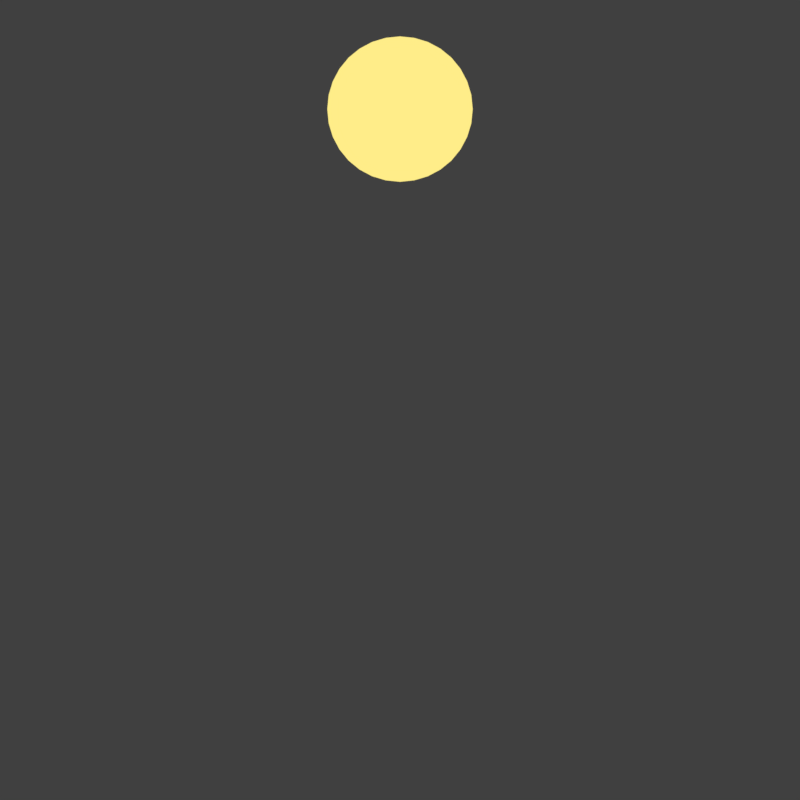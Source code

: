 # Source: loading.blend  (saved by Blender 2.79.0; exported with 4.5.12 LTS)
import bpy
from mathutils import Matrix  # noqa: F401  (used for matrix-valued properties, if any)

bpy.ops.wm.read_factory_settings(use_empty=True)
scene = bpy.context.scene
scene.name = 'Scene'

# ---- collections
col_collection_1 = bpy.data.collections.new('Collection 1'); scene.collection.children.link(col_collection_1)

# ---- materials (node trees are filled in below, after node groups)
mat_material_001 = bpy.data.materials.new('Material.001')
mat_material_001.alpha_threshold = 0.0
mat_material_001.roughness = 0.5

# ---- material node trees
mat_material_001.use_nodes = True; mat_material_001.node_tree.nodes.clear()
_N = mat_material_001.node_tree.nodes; _L = mat_material_001.node_tree.links
n0 = _N.new('ShaderNodeOutputMaterial'); n0.name = 'Material Output'; n0.location = (300, 300)
n1 = _N.new('ShaderNodeEmission'); n1.name = 'Emission'; n1.location = (10, 300)
n1.inputs[0].default_value = (1.0, 0.846, 0.2485, 1.0)
_L.new(n1.outputs[0], n0.inputs[0])
n0.is_active_output = True

# ---- world
world_world = bpy.data.worlds.new('World'); scene.world = world_world
world_world.color = (0.05088, 0.05088, 0.05088)
world_world.use_sun_shadow = False
world_world.sun_shadow_jitter_overblur = 0.0
world_world.cycles.sampling_method = 'MANUAL'

# ---- cameras
cam_camera_001 = bpy.data.cameras.new('Camera.001')
cam_camera_001.type = 'ORTHO'
cam_camera_001.clip_end = 100.0
cam_camera_001.lens = 35.0
cam_camera_001.sensor_width = 32.0
cam_camera_001.sensor_height = 18.0
cam_camera_001.ortho_scale = 5.5
cam_camera_001.display_size = 2.0
cam_camera_001.dof.focus_distance = 0.0

# ---- meshes
me_circle_001 = bpy.data.meshes.new('Circle.001')
me_circle_001.from_pydata([(-5.937e-08, 2.5, 0.0), (-0.09755, 2.49, 0.0), (-0.1913, 2.462, 0.0), (-0.2778, 2.416, 0.0), (-0.3536, 2.354, 0.0), (-0.4157, 2.278, 0.0), (-0.4619, 2.191, 0.0), (-0.4904, 2.098, 0.0), (-0.5, 2.0, 0.0), (-0.4904, 1.902, 0.0), (-0.4619, 1.809, 0.0), (-0.4157, 1.722, 0.0), (-0.3536, 1.646, 0.0), (-0.2778, 1.584, 0.0), (-0.1913, 1.538, 0.0), (-0.09755, 1.51, 0.0), (1.035e-07, 1.5, 0.0), (0.09755, 1.51, 0.0), (0.1913, 1.538, 0.0), (0.2778, 1.584, 0.0), (0.3536, 1.646, 0.0), (0.4157, 1.722, 0.0), (0.4619, 1.809, 0.0), (0.4904, 1.902, 0.0), (0.5, 2.0, 0.0), (0.4904, 2.098, 0.0), (0.4619, 2.191, 0.0), (0.4157, 2.278, 0.0), (0.3536, 2.354, 0.0), (0.2778, 2.416, 0.0), (0.1913, 2.462, 0.0), (0.09754, 2.49, 0.0)], [], [(1, 2, 3, 4, 5, 6, 7, 8, 9, 10, 11, 12, 13, 14, 15, 16, 17, 18, 19, 20, 21, 22, 23, 24, 25, 26, 27, 28, 29, 30, 31, 0)])
me_circle_001.materials.append(mat_material_001)
me_circle_001.use_remesh_preserve_volume = False
me_circle_001.use_remesh_preserve_attributes = False
me_circle_001.use_mirror_vertex_groups = False
me_circle_001.update()
me_circle = bpy.data.meshes.new('Circle')
me_circle.from_pydata([(-5.937e-08, 2.5, 0.0), (-0.09755, 2.49, 0.0), (-0.1913, 2.462, 0.0), (-0.2778, 2.416, 0.0), (-0.3536, 2.354, 0.0), (-0.4157, 2.278, 0.0), (-0.4619, 2.191, 0.0), (-0.4904, 2.098, 0.0), (-0.5, 2.0, 0.0), (-0.4904, 1.902, 0.0), (-0.4619, 1.809, 0.0), (-0.4157, 1.722, 0.0), (-0.3536, 1.646, 0.0), (-0.2778, 1.584, 0.0), (-0.1913, 1.538, 0.0), (-0.09755, 1.51, 0.0), (1.035e-07, 1.5, 0.0), (0.09755, 1.51, 0.0), (0.1913, 1.538, 0.0), (0.2778, 1.584, 0.0), (0.3536, 1.646, 0.0), (0.4157, 1.722, 0.0), (0.4619, 1.809, 0.0), (0.4904, 1.902, 0.0), (0.5, 2.0, 0.0), (0.4904, 2.098, 0.0), (0.4619, 2.191, 0.0), (0.4157, 2.278, 0.0), (0.3536, 2.354, 0.0), (0.2778, 2.416, 0.0), (0.1913, 2.462, 0.0), (0.09754, 2.49, 0.0)], [], [(1, 2, 3, 4, 5, 6, 7, 8, 9, 10, 11, 12, 13, 14, 15, 16, 17, 18, 19, 20, 21, 22, 23, 24, 25, 26, 27, 28, 29, 30, 31, 0)])
me_circle.materials.append(mat_material_001)
me_circle.use_remesh_preserve_volume = False
me_circle.use_remesh_preserve_attributes = False
me_circle.use_mirror_vertex_groups = False
me_circle.update()

# ---- objects
ob_circle_001 = bpy.data.objects.new('Circle.001', me_circle_001)
ob_camera = bpy.data.objects.new('Camera', cam_camera_001)
ob_circle = bpy.data.objects.new('Circle', me_circle)

# ---- transforms, parenting, visibility, modifiers, constraints
ob_circle_001.location = (0.0, 0.0, 0.0)
ob_circle_001.lineart.crease_threshold = 0.0
ob_camera.location = (0.0, 0.0, 7.0)
ob_camera.lineart.crease_threshold = 0.0
ob_circle.location = (0.0, 0.0, 0.0)
ob_circle.lineart.crease_threshold = 0.0

# ---- collection membership
col_collection_1.objects.link(ob_circle_001)
col_collection_1.objects.link(ob_camera)
col_collection_1.objects.link(ob_circle)

# ---- scene / render settings (as saved in the file)
scene.camera = ob_camera
scene.frame_start = 1; scene.frame_end = 60; scene.frame_set(1)
scene.render.engine = 'CYCLES'
scene.render.image_settings.color_mode = 'RGB'
scene.render.resolution_x = 200
scene.render.resolution_y = 200
scene.render.fps = 60
scene.render.dither_intensity = 0.0
scene.render.film_transparent = True
scene.render.use_motion_blur = True
scene.render.motion_blur_shutter = 4.0
scene.cycles.use_denoising = False
scene.cycles.samples = 128
scene.cycles.sampling_pattern = 'TABULATED_SOBOL'
scene.cycles.use_adaptive_sampling = False
scene.cycles.use_light_tree = False
scene.cycles.blur_glossy = 0.0
scene.cycles.sample_clamp_indirect = 0.0
scene.view_settings.view_transform = 'Standard'
bpy.context.view_layer.update()
